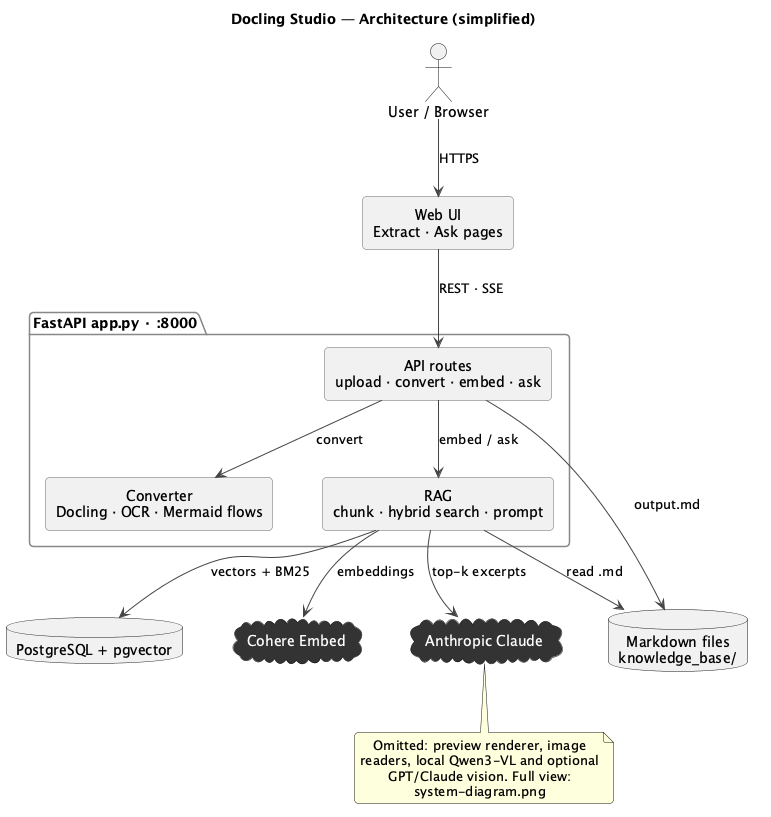

The diagram above was rendered by PlantUML. Its source (embedded in the PNG):
@startuml system-diagram-simple
title Docling Studio — Architecture (simplified)

skinparam backgroundColor #FFFFFF
skinparam defaultTextAlignment center
skinparam shadowing false
skinparam roundcorner 8
skinparam nodesep 50
skinparam ranksep 60
skinparam rectangle {
  BorderColor #666666
}
skinparam cloud {
  BackgroundColor #333333
  FontColor #FFFFFF
  BorderColor #111111
}
skinparam package {
  BorderColor #888888
  FontStyle bold
}
skinparam ArrowColor #444444

actor "User / Browser" as User
rectangle "Web UI\nExtract · Ask pages" as UI

package "FastAPI app.py · :8000" {
  rectangle "API routes\nupload · convert · embed · ask" as API
  rectangle "Converter\nDocling · OCR · Mermaid flows" as Converter
  rectangle "RAG\nchunk · hybrid search · prompt" as RAG
}

database "Markdown files\nknowledge_base/" as Files
database "PostgreSQL + pgvector" as PG
cloud "Cohere Embed" as Cohere
cloud "Anthropic Claude" as Claude

User -down-> UI : HTTPS
UI -down-> API : REST · SSE
API -down-> Converter : convert
API -down-> Files : output.md
API -down-> RAG : embed / ask
RAG -down-> Files : read .md
RAG -down-> Cohere : embeddings
RAG -down-> PG : vectors + BM25
RAG -down-> Claude : top-k excerpts

note bottom of Claude
  Omitted: preview renderer, image
  readers, local Qwen3-VL and optional
  GPT/Claude vision. Full view:
  system-diagram.png
end note

@enduml